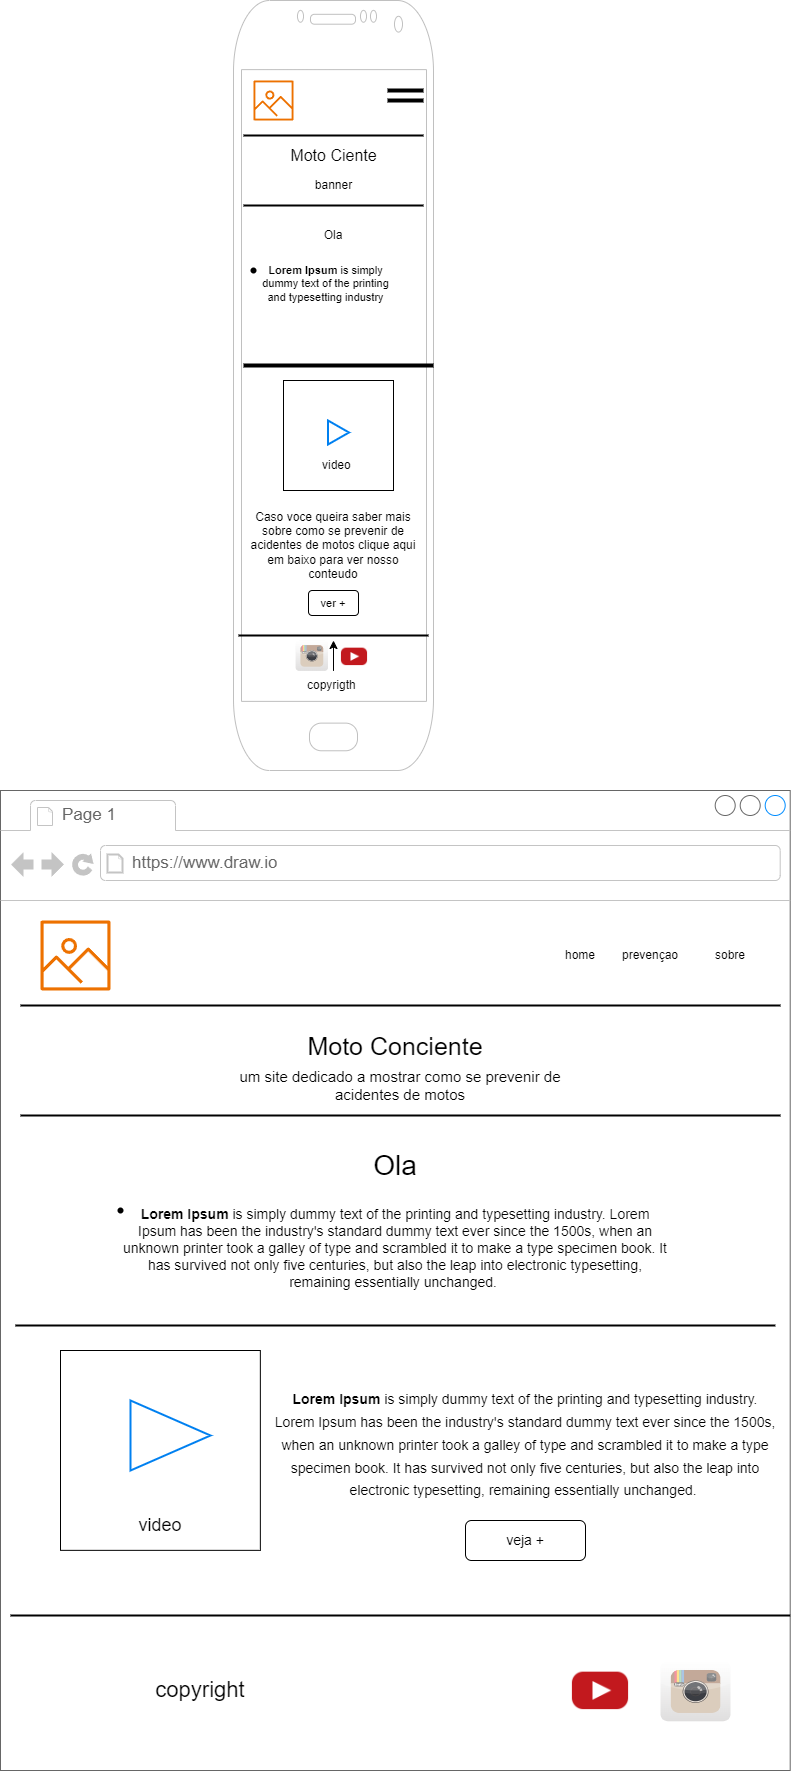

The diagram above was exported from draw.io. Its source (the exported page's mxGraphModel, read from the mxfile embedded in the PNG):
<mxGraphModel dx="1173" dy="741" grid="1" gridSize="10" guides="1" tooltips="1" connect="1" arrows="1" fold="1" page="1" pageScale="1" pageWidth="827" pageHeight="1169" math="0" shadow="0">
  <root>
    <mxCell id="0" />
    <mxCell id="1" parent="0" />
    <mxCell id="nf5Az4WeA0Zp561JBVsR-1" value="" style="verticalLabelPosition=bottom;verticalAlign=top;html=1;shadow=0;dashed=0;strokeWidth=1;shape=mxgraph.android.phone2;strokeColor=#c0c0c0;" parent="1" vertex="1">
      <mxGeometry x="270" width="200" height="770" as="geometry" />
    </mxCell>
    <mxCell id="nf5Az4WeA0Zp561JBVsR-2" value="" style="sketch=0;outlineConnect=0;fontColor=#232F3E;gradientColor=none;fillColor=#ED7100;strokeColor=none;dashed=0;verticalLabelPosition=bottom;verticalAlign=top;align=center;html=1;fontSize=12;fontStyle=0;aspect=fixed;pointerEvents=1;shape=mxgraph.aws4.container_registry_image;" parent="1" vertex="1">
      <mxGeometry x="290" y="80" width="40" height="40" as="geometry" />
    </mxCell>
    <mxCell id="nf5Az4WeA0Zp561JBVsR-3" value="" style="line;strokeWidth=2;html=1;" parent="1" vertex="1">
      <mxGeometry x="280" y="130" width="180" height="10" as="geometry" />
    </mxCell>
    <mxCell id="nf5Az4WeA0Zp561JBVsR-4" value="" style="line;strokeWidth=4;html=1;perimeter=backbonePerimeter;points=[];outlineConnect=0;" parent="1" vertex="1">
      <mxGeometry x="424" y="85" width="36" height="10" as="geometry" />
    </mxCell>
    <mxCell id="nf5Az4WeA0Zp561JBVsR-5" value="" style="line;strokeWidth=4;html=1;perimeter=backbonePerimeter;points=[];outlineConnect=0;" parent="1" vertex="1">
      <mxGeometry x="424" y="95" width="36" height="10" as="geometry" />
    </mxCell>
    <mxCell id="nf5Az4WeA0Zp561JBVsR-8" value="" style="shape=waypoint;sketch=0;fillStyle=solid;size=6;pointerEvents=1;points=[];fillColor=none;resizable=0;rotatable=0;perimeter=centerPerimeter;snapToPoint=1;" parent="1" vertex="1">
      <mxGeometry x="280" y="260" width="20" height="20" as="geometry" />
    </mxCell>
    <mxCell id="nf5Az4WeA0Zp561JBVsR-16" value="" style="line;strokeWidth=4;html=1;perimeter=backbonePerimeter;points=[];outlineConnect=0;" parent="1" vertex="1">
      <mxGeometry x="280" y="360" width="190" height="10" as="geometry" />
    </mxCell>
    <mxCell id="nf5Az4WeA0Zp561JBVsR-17" value="Ola" style="text;html=1;align=center;verticalAlign=middle;whiteSpace=wrap;rounded=0;" parent="1" vertex="1">
      <mxGeometry x="340" y="220" width="60" height="30" as="geometry" />
    </mxCell>
    <mxCell id="tk7YoXUgArNTG5g4H-Vt-1" value="" style="line;strokeWidth=2;html=1;" vertex="1" parent="1">
      <mxGeometry x="280" y="200" width="180" height="10" as="geometry" />
    </mxCell>
    <mxCell id="tk7YoXUgArNTG5g4H-Vt-2" value="banner" style="text;html=1;align=center;verticalAlign=middle;resizable=0;points=[];autosize=1;strokeColor=none;fillColor=none;" vertex="1" parent="1">
      <mxGeometry x="340" y="170" width="60" height="30" as="geometry" />
    </mxCell>
    <mxCell id="tk7YoXUgArNTG5g4H-Vt-4" value="Moto Ciente" style="text;html=1;align=center;verticalAlign=middle;resizable=0;points=[];autosize=1;strokeColor=none;fillColor=none;fontSize=16;" vertex="1" parent="1">
      <mxGeometry x="315" y="140" width="110" height="30" as="geometry" />
    </mxCell>
    <mxCell id="tk7YoXUgArNTG5g4H-Vt-6" value="&#10;&lt;strong style=&quot;margin: 0px; padding: 0px; color: rgb(0, 0, 0); font-family: &amp;quot;Open Sans&amp;quot;, Arial, sans-serif; font-size: 11px; font-style: normal; font-variant-ligatures: normal; font-variant-caps: normal; letter-spacing: normal; orphans: 2; text-align: justify; text-indent: 0px; text-transform: none; widows: 2; word-spacing: 0px; -webkit-text-stroke-width: 0px; white-space: normal; background-color: rgb(255, 255, 255); text-decoration-thickness: initial; text-decoration-style: initial; text-decoration-color: initial;&quot;&gt;Lorem Ipsum&lt;/strong&gt;&lt;span style=&quot;color: rgb(0, 0, 0); font-family: &amp;quot;Open Sans&amp;quot;, Arial, sans-serif; font-size: 11px; font-style: normal; font-variant-ligatures: normal; font-variant-caps: normal; font-weight: 400; letter-spacing: normal; orphans: 2; text-align: justify; text-indent: 0px; text-transform: none; widows: 2; word-spacing: 0px; -webkit-text-stroke-width: 0px; white-space: normal; background-color: rgb(255, 255, 255); text-decoration-thickness: initial; text-decoration-style: initial; text-decoration-color: initial; float: none; display: inline !important;&quot;&gt;&lt;span style=&quot;font-size: 11px;&quot;&gt;&amp;nbsp;&lt;/span&gt;is simply dummy text of the printing and typesetting industry&lt;/span&gt;&#10;&#10;" style="text;html=1;align=center;verticalAlign=middle;whiteSpace=wrap;rounded=0;fontSize=11;" vertex="1" parent="1">
      <mxGeometry x="290" y="260" width="145" height="60" as="geometry" />
    </mxCell>
    <mxCell id="tk7YoXUgArNTG5g4H-Vt-9" value="" style="whiteSpace=wrap;html=1;aspect=fixed;" vertex="1" parent="1">
      <mxGeometry x="320" y="380" width="110" height="110" as="geometry" />
    </mxCell>
    <mxCell id="tk7YoXUgArNTG5g4H-Vt-10" value="video&amp;nbsp;" style="text;html=1;align=center;verticalAlign=middle;whiteSpace=wrap;rounded=0;" vertex="1" parent="1">
      <mxGeometry x="345" y="450" width="60" height="30" as="geometry" />
    </mxCell>
    <mxCell id="tk7YoXUgArNTG5g4H-Vt-11" value="" style="html=1;verticalLabelPosition=bottom;align=center;labelBackgroundColor=#ffffff;verticalAlign=top;strokeWidth=2;strokeColor=#0080F0;shadow=0;dashed=0;shape=mxgraph.ios7.icons.play;" vertex="1" parent="1">
      <mxGeometry x="364.5" y="420" width="21" height="24" as="geometry" />
    </mxCell>
    <mxCell id="tk7YoXUgArNTG5g4H-Vt-12" value="Caso voce queira saber mais sobre como se prevenir de acidentes de motos clique aqui em baixo para ver nosso conteudo" style="text;html=1;align=center;verticalAlign=middle;whiteSpace=wrap;rounded=0;" vertex="1" parent="1">
      <mxGeometry x="280" y="530" width="180" height="30" as="geometry" />
    </mxCell>
    <mxCell id="tk7YoXUgArNTG5g4H-Vt-13" value="" style="rounded=1;whiteSpace=wrap;html=1;" vertex="1" parent="1">
      <mxGeometry x="345" y="590" width="50" height="25" as="geometry" />
    </mxCell>
    <mxCell id="tk7YoXUgArNTG5g4H-Vt-14" value="ver +" style="text;html=1;align=center;verticalAlign=middle;whiteSpace=wrap;rounded=0;fontSize=11;" vertex="1" parent="1">
      <mxGeometry x="340" y="585" width="60" height="35" as="geometry" />
    </mxCell>
    <mxCell id="tk7YoXUgArNTG5g4H-Vt-16" value="" style="line;strokeWidth=2;html=1;" vertex="1" parent="1">
      <mxGeometry x="275" y="630" width="190" height="10" as="geometry" />
    </mxCell>
    <mxCell id="tk7YoXUgArNTG5g4H-Vt-17" value="" style="shape=image;html=1;verticalAlign=top;verticalLabelPosition=bottom;labelBackgroundColor=#ffffff;imageAspect=0;aspect=fixed;image=https://cdn4.iconfinder.com/data/icons/social-media-flat-7/64/Social-media_Youtube-128.png" vertex="1" parent="1">
      <mxGeometry x="377" y="642.4" width="28" height="28" as="geometry" />
    </mxCell>
    <mxCell id="tk7YoXUgArNTG5g4H-Vt-18" value="" style="dashed=0;outlineConnect=0;html=1;align=center;labelPosition=center;verticalLabelPosition=bottom;verticalAlign=top;shape=mxgraph.webicons.instagram;gradientColor=#DFDEDE" vertex="1" parent="1">
      <mxGeometry x="332.1" y="640" width="32.4" height="30.4" as="geometry" />
    </mxCell>
    <mxCell id="tk7YoXUgArNTG5g4H-Vt-85" value="" style="edgeStyle=orthogonalEdgeStyle;rounded=0;orthogonalLoop=1;jettySize=auto;html=1;" edge="1" parent="1" source="tk7YoXUgArNTG5g4H-Vt-19" target="tk7YoXUgArNTG5g4H-Vt-16">
      <mxGeometry relative="1" as="geometry" />
    </mxCell>
    <mxCell id="tk7YoXUgArNTG5g4H-Vt-19" value="copyrigth&amp;nbsp;" style="text;html=1;align=center;verticalAlign=middle;whiteSpace=wrap;rounded=0;" vertex="1" parent="1">
      <mxGeometry x="340" y="670.4" width="60" height="30" as="geometry" />
    </mxCell>
    <mxCell id="tk7YoXUgArNTG5g4H-Vt-20" value="" style="strokeWidth=1;shadow=0;dashed=0;align=center;html=1;shape=mxgraph.mockup.containers.browserWindow;rSize=0;strokeColor=#666666;strokeColor2=#008cff;strokeColor3=#c4c4c4;mainText=,;recursiveResize=0;fontSize=16;" vertex="1" parent="1">
      <mxGeometry x="37" y="790" width="789.7" height="980" as="geometry" />
    </mxCell>
    <mxCell id="tk7YoXUgArNTG5g4H-Vt-21" value="Page 1" style="strokeWidth=1;shadow=0;dashed=0;align=center;html=1;shape=mxgraph.mockup.containers.anchor;fontSize=17;fontColor=#666666;align=left;whiteSpace=wrap;" vertex="1" parent="tk7YoXUgArNTG5g4H-Vt-20">
      <mxGeometry x="60" y="12" width="110" height="26" as="geometry" />
    </mxCell>
    <mxCell id="tk7YoXUgArNTG5g4H-Vt-22" value="https://www.draw.io" style="strokeWidth=1;shadow=0;dashed=0;align=center;html=1;shape=mxgraph.mockup.containers.anchor;rSize=0;fontSize=17;fontColor=#666666;align=left;" vertex="1" parent="tk7YoXUgArNTG5g4H-Vt-20">
      <mxGeometry x="130" y="60" width="250" height="26" as="geometry" />
    </mxCell>
    <mxCell id="tk7YoXUgArNTG5g4H-Vt-23" value="" style="sketch=0;outlineConnect=0;fontColor=#232F3E;gradientColor=none;fillColor=#ED7100;strokeColor=none;dashed=0;verticalLabelPosition=bottom;verticalAlign=top;align=center;html=1;fontSize=12;fontStyle=0;aspect=fixed;pointerEvents=1;shape=mxgraph.aws4.container_registry_image;" vertex="1" parent="tk7YoXUgArNTG5g4H-Vt-20">
      <mxGeometry x="40" y="130" width="70" height="70" as="geometry" />
    </mxCell>
    <mxCell id="tk7YoXUgArNTG5g4H-Vt-24" value="" style="line;strokeWidth=2;html=1;" vertex="1" parent="tk7YoXUgArNTG5g4H-Vt-20">
      <mxGeometry x="20" y="210" width="760" height="10" as="geometry" />
    </mxCell>
    <mxCell id="tk7YoXUgArNTG5g4H-Vt-25" value="home" style="text;html=1;align=center;verticalAlign=middle;whiteSpace=wrap;rounded=0;" vertex="1" parent="tk7YoXUgArNTG5g4H-Vt-20">
      <mxGeometry x="550" y="150" width="60" height="30" as="geometry" />
    </mxCell>
    <mxCell id="tk7YoXUgArNTG5g4H-Vt-26" value="prevençao" style="text;html=1;align=center;verticalAlign=middle;whiteSpace=wrap;rounded=0;" vertex="1" parent="tk7YoXUgArNTG5g4H-Vt-20">
      <mxGeometry x="620" y="150" width="60" height="30" as="geometry" />
    </mxCell>
    <mxCell id="tk7YoXUgArNTG5g4H-Vt-27" value="sobre" style="text;html=1;align=center;verticalAlign=middle;whiteSpace=wrap;rounded=0;" vertex="1" parent="tk7YoXUgArNTG5g4H-Vt-20">
      <mxGeometry x="700" y="150" width="60" height="30" as="geometry" />
    </mxCell>
    <mxCell id="tk7YoXUgArNTG5g4H-Vt-28" value="Moto Conciente" style="text;html=1;align=center;verticalAlign=middle;whiteSpace=wrap;rounded=0;fontSize=25;" vertex="1" parent="tk7YoXUgArNTG5g4H-Vt-20">
      <mxGeometry x="296.85" y="240" width="196" height="30" as="geometry" />
    </mxCell>
    <mxCell id="tk7YoXUgArNTG5g4H-Vt-29" value="um site dedicado a mostrar como se prevenir de acidentes de motos" style="text;html=1;align=center;verticalAlign=middle;whiteSpace=wrap;rounded=0;fontSize=15;" vertex="1" parent="tk7YoXUgArNTG5g4H-Vt-20">
      <mxGeometry x="210" y="280" width="380" height="30" as="geometry" />
    </mxCell>
    <mxCell id="tk7YoXUgArNTG5g4H-Vt-30" value="" style="line;strokeWidth=2;html=1;" vertex="1" parent="tk7YoXUgArNTG5g4H-Vt-20">
      <mxGeometry x="20" y="320" width="760" height="10" as="geometry" />
    </mxCell>
    <mxCell id="tk7YoXUgArNTG5g4H-Vt-34" value="Ola" style="text;html=1;align=center;verticalAlign=middle;whiteSpace=wrap;rounded=0;fontSize=28;" vertex="1" parent="tk7YoXUgArNTG5g4H-Vt-20">
      <mxGeometry x="364.85" y="360" width="60" height="30" as="geometry" />
    </mxCell>
    <mxCell id="tk7YoXUgArNTG5g4H-Vt-38" value="&#10;&lt;strong style=&quot;margin: 0px; padding: 0px; color: rgb(0, 0, 0); font-family: &amp;quot;Open Sans&amp;quot;, Arial, sans-serif; font-size: 14px; font-style: normal; font-variant-ligatures: normal; font-variant-caps: normal; letter-spacing: normal; orphans: 2; text-align: justify; text-indent: 0px; text-transform: none; widows: 2; word-spacing: 0px; -webkit-text-stroke-width: 0px; white-space: normal; background-color: rgb(255, 255, 255); text-decoration-thickness: initial; text-decoration-style: initial; text-decoration-color: initial;&quot;&gt;Lorem Ipsum&lt;/strong&gt;&lt;span style=&quot;color: rgb(0, 0, 0); font-family: &amp;quot;Open Sans&amp;quot;, Arial, sans-serif; font-size: 14px; font-style: normal; font-variant-ligatures: normal; font-variant-caps: normal; font-weight: 400; letter-spacing: normal; orphans: 2; text-align: justify; text-indent: 0px; text-transform: none; widows: 2; word-spacing: 0px; -webkit-text-stroke-width: 0px; white-space: normal; background-color: rgb(255, 255, 255); text-decoration-thickness: initial; text-decoration-style: initial; text-decoration-color: initial; display: inline !important; float: none;&quot;&gt;&lt;span&gt;&amp;nbsp;&lt;/span&gt;is simply dummy text of the printing and typesetting industry. Lorem Ipsum has been the industry's standard dummy text ever since the 1500s, when an unknown printer took a galley of type and scrambled it to make a type specimen book. It has survived not only five centuries, but also the leap into electronic typesetting, remaining essentially unchanged.&lt;span&gt;&amp;nbsp;&lt;/span&gt;&lt;/span&gt;&#10;&#10;" style="text;html=1;align=center;verticalAlign=middle;whiteSpace=wrap;rounded=0;" vertex="1" parent="tk7YoXUgArNTG5g4H-Vt-20">
      <mxGeometry x="119.85" y="450" width="550" height="30" as="geometry" />
    </mxCell>
    <mxCell id="tk7YoXUgArNTG5g4H-Vt-39" value="" style="shape=waypoint;sketch=0;fillStyle=solid;size=6;pointerEvents=1;points=[];fillColor=none;resizable=0;rotatable=0;perimeter=centerPerimeter;snapToPoint=1;" vertex="1" parent="tk7YoXUgArNTG5g4H-Vt-20">
      <mxGeometry x="110" y="410" width="20" height="20" as="geometry" />
    </mxCell>
    <mxCell id="tk7YoXUgArNTG5g4H-Vt-40" value="" style="whiteSpace=wrap;html=1;aspect=fixed;" vertex="1" parent="tk7YoXUgArNTG5g4H-Vt-20">
      <mxGeometry x="60" y="560" width="199.85" height="199.85" as="geometry" />
    </mxCell>
    <mxCell id="tk7YoXUgArNTG5g4H-Vt-41" value="" style="html=1;verticalLabelPosition=bottom;align=center;labelBackgroundColor=#ffffff;verticalAlign=top;strokeWidth=2;strokeColor=#0080F0;shadow=0;dashed=0;shape=mxgraph.ios7.icons.play;" vertex="1" parent="tk7YoXUgArNTG5g4H-Vt-20">
      <mxGeometry x="130" y="610" width="80" height="70" as="geometry" />
    </mxCell>
    <mxCell id="tk7YoXUgArNTG5g4H-Vt-43" value="video" style="text;html=1;align=center;verticalAlign=middle;whiteSpace=wrap;rounded=0;fontSize=18;" vertex="1" parent="tk7YoXUgArNTG5g4H-Vt-20">
      <mxGeometry x="130" y="720" width="60" height="30" as="geometry" />
    </mxCell>
    <mxCell id="tk7YoXUgArNTG5g4H-Vt-45" value="&#10;&lt;strong style=&quot;margin: 0px; padding: 0px; color: rgb(0, 0, 0); font-family: &amp;quot;Open Sans&amp;quot;, Arial, sans-serif; font-size: 14px; font-style: normal; font-variant-ligatures: normal; font-variant-caps: normal; letter-spacing: normal; orphans: 2; text-align: justify; text-indent: 0px; text-transform: none; widows: 2; word-spacing: 0px; -webkit-text-stroke-width: 0px; white-space: normal; background-color: rgb(255, 255, 255); text-decoration-thickness: initial; text-decoration-style: initial; text-decoration-color: initial;&quot;&gt;Lorem Ipsum&lt;/strong&gt;&lt;span style=&quot;color: rgb(0, 0, 0); font-family: &amp;quot;Open Sans&amp;quot;, Arial, sans-serif; font-size: 14px; font-style: normal; font-variant-ligatures: normal; font-variant-caps: normal; font-weight: 400; letter-spacing: normal; orphans: 2; text-align: justify; text-indent: 0px; text-transform: none; widows: 2; word-spacing: 0px; -webkit-text-stroke-width: 0px; white-space: normal; background-color: rgb(255, 255, 255); text-decoration-thickness: initial; text-decoration-style: initial; text-decoration-color: initial; display: inline !important; float: none;&quot;&gt;&lt;span&gt;&amp;nbsp;&lt;/span&gt;is simply dummy text of the printing and typesetting industry. Lorem Ipsum has been the industry's standard dummy text ever since the 1500s, when an unknown printer took a galley of type and scrambled it to make a type specimen book. It has survived not only five centuries, but also the leap into electronic typesetting, remaining essentially unchanged.&lt;span&gt;&amp;nbsp;&lt;/span&gt;&lt;/span&gt;&#10;&#10;" style="text;html=1;align=center;verticalAlign=middle;whiteSpace=wrap;rounded=0;fontSize=19;" vertex="1" parent="tk7YoXUgArNTG5g4H-Vt-20">
      <mxGeometry x="270" y="650" width="510" height="30" as="geometry" />
    </mxCell>
    <mxCell id="tk7YoXUgArNTG5g4H-Vt-64" value="" style="line;strokeWidth=2;html=1;" vertex="1" parent="tk7YoXUgArNTG5g4H-Vt-20">
      <mxGeometry x="10" y="820" width="779.7" height="10" as="geometry" />
    </mxCell>
    <mxCell id="tk7YoXUgArNTG5g4H-Vt-84" value="" style="line;strokeWidth=2;html=1;" vertex="1" parent="tk7YoXUgArNTG5g4H-Vt-20">
      <mxGeometry x="14.85" y="530" width="760" height="10" as="geometry" />
    </mxCell>
    <mxCell id="tk7YoXUgArNTG5g4H-Vt-86" value="" style="shape=image;html=1;verticalAlign=top;verticalLabelPosition=bottom;labelBackgroundColor=#ffffff;imageAspect=0;aspect=fixed;image=https://cdn4.iconfinder.com/data/icons/social-media-flat-7/64/Social-media_Youtube-128.png" vertex="1" parent="tk7YoXUgArNTG5g4H-Vt-20">
      <mxGeometry x="570" y="870.4" width="60" height="60" as="geometry" />
    </mxCell>
    <mxCell id="tk7YoXUgArNTG5g4H-Vt-87" value="" style="dashed=0;outlineConnect=0;html=1;align=center;labelPosition=center;verticalLabelPosition=bottom;verticalAlign=top;shape=mxgraph.webicons.instagram;gradientColor=#DFDEDE" vertex="1" parent="tk7YoXUgArNTG5g4H-Vt-20">
      <mxGeometry x="660" y="870.4" width="70" height="60.4" as="geometry" />
    </mxCell>
    <mxCell id="tk7YoXUgArNTG5g4H-Vt-88" value="copyright" style="text;html=1;align=center;verticalAlign=middle;whiteSpace=wrap;rounded=0;fontSize=22;" vertex="1" parent="tk7YoXUgArNTG5g4H-Vt-20">
      <mxGeometry x="170" y="885.4000000000001" width="60" height="30" as="geometry" />
    </mxCell>
    <mxCell id="tk7YoXUgArNTG5g4H-Vt-89" value="" style="rounded=1;whiteSpace=wrap;html=1;" vertex="1" parent="tk7YoXUgArNTG5g4H-Vt-20">
      <mxGeometry x="465" y="730" width="120" height="40" as="geometry" />
    </mxCell>
    <mxCell id="tk7YoXUgArNTG5g4H-Vt-90" value="veja +" style="text;html=1;align=center;verticalAlign=middle;whiteSpace=wrap;rounded=0;fontSize=14;" vertex="1" parent="tk7YoXUgArNTG5g4H-Vt-20">
      <mxGeometry x="495" y="735" width="60" height="30" as="geometry" />
    </mxCell>
  </root>
</mxGraphModel>